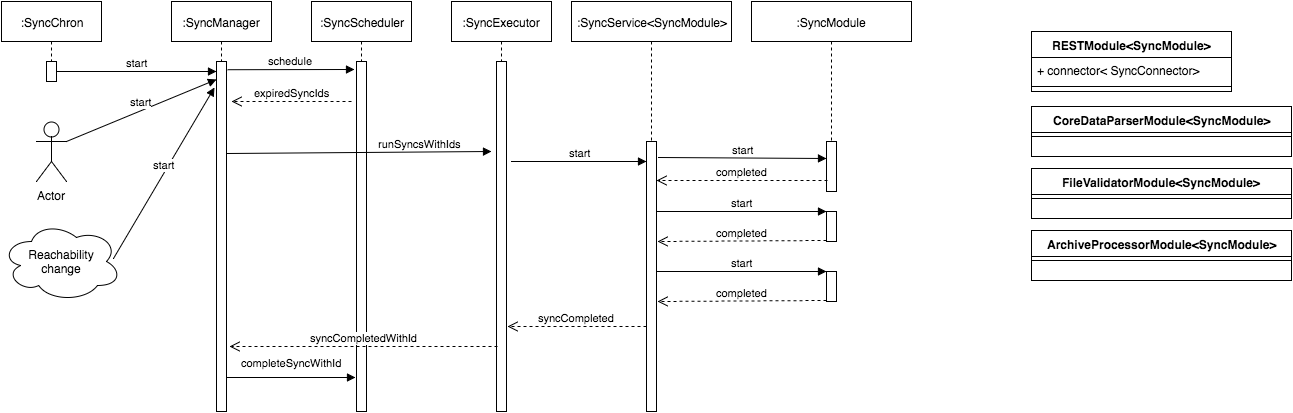

The diagram above was exported from draw.io. Its source (the exported page's mxGraphModel, read from the mxfile embedded in the PNG):
<mxGraphModel dx="777" dy="475" grid="1" gridSize="10" guides="1" tooltips="1" connect="1" arrows="1" fold="1" page="1" pageScale="1" pageWidth="826" pageHeight="1169" background="#ffffff" math="0" shadow="0">
  <root>
    <mxCell id="0" />
    <mxCell id="1" parent="0" />
    <mxCell id="3" value=":SyncChron" style="shape=umlLifeline;perimeter=lifelinePerimeter;whiteSpace=wrap;html=1;container=1;collapsible=0;recursiveResize=0;outlineConnect=0;" vertex="1" parent="1">
      <mxGeometry x="10" y="10" width="100" height="60" as="geometry" />
    </mxCell>
    <mxCell id="5" value="" style="html=1;points=[];perimeter=orthogonalPerimeter;" vertex="1" parent="1">
      <mxGeometry x="55" y="70" width="10" height="20" as="geometry" />
    </mxCell>
    <mxCell id="7916322aa1216aad-5" value=":&lt;span id=&quot;docs-internal-guid-4b711075-5abb-d9e8-65b8-32b8c4370c6f&quot;&gt;&lt;span&gt;SyncScheduler&lt;/span&gt;&lt;/span&gt;" style="shape=umlLifeline;perimeter=lifelinePerimeter;whiteSpace=wrap;html=1;container=1;collapsible=0;recursiveResize=0;outlineConnect=0;" vertex="1" parent="1">
      <mxGeometry x="320" y="10" width="100" height="60" as="geometry" />
    </mxCell>
    <mxCell id="7916322aa1216aad-10" value=":&lt;span id=&quot;docs-internal-guid-4b711075-5abb-d9e8-65b8-32b8c4370c6f&quot;&gt;&lt;span&gt;SyncExecutor&lt;/span&gt;&lt;/span&gt;" style="shape=umlLifeline;perimeter=lifelinePerimeter;whiteSpace=wrap;html=1;container=1;collapsible=0;recursiveResize=0;outlineConnect=0;" vertex="1" parent="1">
      <mxGeometry x="460" y="10" width="100" height="60" as="geometry" />
    </mxCell>
    <mxCell id="7916322aa1216aad-11" value=":&lt;span id=&quot;docs-internal-guid-4b711075-5abb-d9e8-65b8-32b8c4370c6f&quot;&gt;&lt;span&gt;SyncService&amp;lt;SyncModule&amp;gt;&lt;/span&gt;&lt;/span&gt;" style="shape=umlLifeline;perimeter=lifelinePerimeter;whiteSpace=wrap;html=1;container=1;collapsible=0;recursiveResize=0;outlineConnect=0;" vertex="1" parent="1">
      <mxGeometry x="580" y="10" width="160" height="140" as="geometry" />
    </mxCell>
    <mxCell id="4" value=":SyncManager" style="shape=umlLifeline;perimeter=lifelinePerimeter;whiteSpace=wrap;html=1;container=1;collapsible=0;recursiveResize=0;outlineConnect=0;" vertex="1" parent="1">
      <mxGeometry x="180" y="10" width="100" height="60" as="geometry" />
    </mxCell>
    <mxCell id="7916322aa1216aad-15" value="" style="html=1;points=[];perimeter=orthogonalPerimeter;" vertex="1" parent="1">
      <mxGeometry x="225" y="70" width="10" height="350" as="geometry" />
    </mxCell>
    <mxCell id="7916322aa1216aad-23" value="start" style="html=1;verticalAlign=bottom;endArrow=block;" edge="1" parent="1" source="5" target="7916322aa1216aad-15">
      <mxGeometry width="80" relative="1" as="geometry">
        <mxPoint x="10" y="10" as="sourcePoint" />
        <mxPoint x="220" y="78" as="targetPoint" />
      </mxGeometry>
    </mxCell>
    <mxCell id="7916322aa1216aad-24" value="Actor" style="shape=umlActor;verticalLabelPosition=bottom;labelBackgroundColor=#ffffff;verticalAlign=top;html=1;" vertex="1" parent="1">
      <mxGeometry x="45" y="130" width="30" height="60" as="geometry" />
    </mxCell>
    <mxCell id="7916322aa1216aad-25" value="&lt;span&gt;start&lt;/span&gt;" style="html=1;verticalAlign=bottom;endArrow=block;exitX=1;exitY=0.3333333333333333;exitPerimeter=0;entryX=-0.047;entryY=0.052;entryPerimeter=0;" edge="1" parent="1" source="7916322aa1216aad-24" target="7916322aa1216aad-15">
      <mxGeometry width="80" relative="1" as="geometry">
        <mxPoint x="10" y="10" as="sourcePoint" />
        <mxPoint x="220" y="80" as="targetPoint" />
      </mxGeometry>
    </mxCell>
    <mxCell id="7916322aa1216aad-27" value="" style="html=1;points=[];perimeter=orthogonalPerimeter;" vertex="1" parent="1">
      <mxGeometry x="365" y="70" width="10" height="350" as="geometry" />
    </mxCell>
    <mxCell id="7916322aa1216aad-29" value="schedule" style="html=1;verticalAlign=bottom;endArrow=block;exitX=1.133;exitY=0.103;exitPerimeter=0;" edge="1" parent="1">
      <mxGeometry width="80" relative="1" as="geometry">
        <mxPoint x="236.33333333333337" y="78.22222222222223" as="sourcePoint" />
        <mxPoint x="363" y="78" as="targetPoint" />
      </mxGeometry>
    </mxCell>
    <mxCell id="7916322aa1216aad-30" value="expiredSyncIds" style="html=1;verticalAlign=bottom;endArrow=open;dashed=1;endSize=8;" edge="1" parent="1">
      <mxGeometry relative="1" as="geometry">
        <mxPoint x="360" y="110" as="sourcePoint" />
        <mxPoint x="240" y="110" as="targetPoint" />
      </mxGeometry>
    </mxCell>
    <mxCell id="7916322aa1216aad-32" value="" style="html=1;points=[];perimeter=orthogonalPerimeter;" vertex="1" parent="1">
      <mxGeometry x="505" y="70" width="10" height="350" as="geometry" />
    </mxCell>
    <mxCell id="7916322aa1216aad-34" value="runSyncsWithIds" style="html=1;verticalAlign=bottom;endArrow=block;exitX=1.064;exitY=0.264;exitPerimeter=0;" edge="1" parent="1" source="7916322aa1216aad-15">
      <mxGeometry x="0.4619" width="80" relative="1" as="geometry">
        <mxPoint x="110" y="10" as="sourcePoint" />
        <mxPoint x="500" y="160" as="targetPoint" />
        <mxPoint as="offset" />
      </mxGeometry>
    </mxCell>
    <mxCell id="7916322aa1216aad-35" value="" style="html=1;points=[];perimeter=orthogonalPerimeter;" vertex="1" parent="1">
      <mxGeometry x="655" y="150" width="10" height="270" as="geometry" />
    </mxCell>
    <mxCell id="7916322aa1216aad-36" value="start" style="html=1;verticalAlign=bottom;endArrow=block;" edge="1" parent="1" target="7916322aa1216aad-35">
      <mxGeometry width="80" relative="1" as="geometry">
        <mxPoint x="520" y="170" as="sourcePoint" />
        <mxPoint x="390" y="10" as="targetPoint" />
      </mxGeometry>
    </mxCell>
    <mxCell id="7916322aa1216aad-44" value="syncCompleted" style="html=1;verticalAlign=bottom;endArrow=open;dashed=1;endSize=8;exitX=0.008;exitY=0.686;exitPerimeter=0;entryX=1.119;entryY=0.758;entryPerimeter=0;" edge="1" parent="1" source="7916322aa1216aad-35" target="7916322aa1216aad-32">
      <mxGeometry relative="1" as="geometry">
        <mxPoint x="420" y="50" as="sourcePoint" />
        <mxPoint x="340" y="50" as="targetPoint" />
      </mxGeometry>
    </mxCell>
    <mxCell id="7916322aa1216aad-45" value="syncCompletedWithId" style="html=1;verticalAlign=bottom;endArrow=open;dashed=1;endSize=8;exitX=0.078;exitY=0.815;exitPerimeter=0;entryX=1.272;entryY=0.815;entryPerimeter=0;" edge="1" parent="1" source="7916322aa1216aad-32" target="7916322aa1216aad-15">
      <mxGeometry relative="1" as="geometry">
        <mxPoint x="460" y="340" as="sourcePoint" />
        <mxPoint x="180" y="60" as="targetPoint" />
      </mxGeometry>
    </mxCell>
    <mxCell id="7916322aa1216aad-46" value="completeSyncWithId" style="html=1;verticalAlign=bottom;endArrow=block;entryX=-0.089;entryY=0.902;entryPerimeter=0;exitX=1.064;exitY=0.902;exitPerimeter=0;" edge="1" parent="1" source="7916322aa1216aad-15" target="7916322aa1216aad-27">
      <mxGeometry x="0.0019" y="6" width="80" relative="1" as="geometry">
        <mxPoint x="180" y="160" as="sourcePoint" />
        <mxPoint x="260" y="160" as="targetPoint" />
        <mxPoint as="offset" />
      </mxGeometry>
    </mxCell>
    <mxCell id="7e6abfe12e69ac63-5" value="Reachability&lt;div&gt;change&lt;/div&gt;" style="ellipse;shape=cloud;whiteSpace=wrap;html=1;" vertex="1" parent="1">
      <mxGeometry x="10" y="230" width="120" height="80" as="geometry" />
    </mxCell>
    <mxCell id="7e6abfe12e69ac63-7" value="start" style="html=1;verticalAlign=bottom;endArrow=block;entryX=-0.2;entryY=0.074;entryPerimeter=0;exitX=0.933;exitY=0.463;exitPerimeter=0;" edge="1" parent="1" source="7e6abfe12e69ac63-5" target="7916322aa1216aad-15">
      <mxGeometry width="80" relative="1" as="geometry">
        <mxPoint x="10" y="10" as="sourcePoint" />
        <mxPoint x="90" y="10" as="targetPoint" />
      </mxGeometry>
    </mxCell>
    <mxCell id="d358758cbe7de60-5" value=":&lt;span id=&quot;docs-internal-guid-4b711075-5abb-d9e8-65b8-32b8c4370c6f&quot;&gt;&lt;span&gt;SyncModule&lt;/span&gt;&lt;/span&gt;" style="shape=umlLifeline;perimeter=lifelinePerimeter;whiteSpace=wrap;html=1;container=1;collapsible=0;recursiveResize=0;outlineConnect=0;" vertex="1" parent="1">
      <mxGeometry x="760" y="10" width="160" height="140" as="geometry" />
    </mxCell>
    <mxCell id="d358758cbe7de60-6" value="" style="html=1;points=[];perimeter=orthogonalPerimeter;" vertex="1" parent="1">
      <mxGeometry x="835" y="150" width="10" height="50" as="geometry" />
    </mxCell>
    <mxCell id="d358758cbe7de60-7" value="start" style="html=1;verticalAlign=bottom;endArrow=block;exitX=1.2;exitY=0.059;exitPerimeter=0;entryX=0;entryY=0.34;entryPerimeter=0;" edge="1" parent="1" source="7916322aa1216aad-35" target="d358758cbe7de60-6">
      <mxGeometry x="530" y="180" width="80" as="geometry">
        <mxPoint x="530" y="180" as="sourcePoint" />
        <mxPoint x="665" y="180" as="targetPoint" />
      </mxGeometry>
    </mxCell>
    <mxCell id="d358758cbe7de60-8" value="completed" style="html=1;verticalAlign=bottom;endArrow=open;dashed=1;endSize=8;exitX=0.1;exitY=0.775;exitPerimeter=0;" edge="1" parent="1" source="d358758cbe7de60-6" target="7916322aa1216aad-35">
      <mxGeometry x="665" y="190" as="geometry">
        <mxPoint x="804" y="190" as="sourcePoint" />
        <mxPoint x="665" y="190" as="targetPoint" />
      </mxGeometry>
    </mxCell>
    <mxCell id="d358758cbe7de60-12" value="RESTModule&amp;lt;SyncModule&amp;gt;" style="swimlane;html=1;fontStyle=1;align=center;verticalAlign=top;childLayout=stackLayout;horizontal=1;startSize=26;horizontalStack=0;resizeParent=1;resizeLast=0;collapsible=1;marginBottom=0;swimlaneFillColor=#ffffff;" vertex="1" parent="1">
      <mxGeometry x="1040" y="40" width="200" height="60" as="geometry" />
    </mxCell>
    <mxCell id="d358758cbe7de60-13" value="&lt;div&gt;+ connector&amp;lt;&lt;span&gt;&amp;nbsp;SyncConnector&amp;gt;&lt;/span&gt;&lt;/div&gt;" style="text;html=1;strokeColor=none;fillColor=none;align=left;verticalAlign=top;spacingLeft=4;spacingRight=4;whiteSpace=wrap;overflow=hidden;rotatable=0;points=[[0,0.5],[1,0.5]];portConstraint=eastwest;" vertex="1" parent="d358758cbe7de60-12">
      <mxGeometry y="26" width="200" height="24" as="geometry" />
    </mxCell>
    <mxCell id="d358758cbe7de60-14" value="" style="line;html=1;strokeWidth=1;fillColor=none;align=left;verticalAlign=middle;spacingTop=-1;spacingLeft=3;spacingRight=3;rotatable=0;labelPosition=right;points=[];portConstraint=eastwest;" vertex="1" parent="d358758cbe7de60-12">
      <mxGeometry y="50" width="200" height="10" as="geometry" />
    </mxCell>
    <mxCell id="d358758cbe7de60-16" value="CoreDataParserModule&amp;lt;SyncModule&amp;gt;" style="swimlane;html=1;fontStyle=1;align=center;verticalAlign=top;childLayout=stackLayout;horizontal=1;startSize=26;horizontalStack=0;resizeParent=1;resizeLast=0;collapsible=1;marginBottom=0;swimlaneFillColor=#ffffff;" vertex="1" parent="1">
      <mxGeometry x="1040" y="115" width="260" height="50" as="geometry" />
    </mxCell>
    <mxCell id="d358758cbe7de60-18" value="" style="line;html=1;strokeWidth=1;fillColor=none;align=left;verticalAlign=middle;spacingTop=-1;spacingLeft=3;spacingRight=3;rotatable=0;labelPosition=right;points=[];portConstraint=eastwest;" vertex="1" parent="d358758cbe7de60-16">
      <mxGeometry y="26" width="260" height="8" as="geometry" />
    </mxCell>
    <mxCell id="d358758cbe7de60-20" value="FileValidatorModule&amp;lt;SyncModule&amp;gt;" style="swimlane;html=1;fontStyle=1;align=center;verticalAlign=top;childLayout=stackLayout;horizontal=1;startSize=26;horizontalStack=0;resizeParent=1;resizeLast=0;collapsible=1;marginBottom=0;swimlaneFillColor=#ffffff;" vertex="1" parent="1">
      <mxGeometry x="1040" y="177" width="260" height="50" as="geometry" />
    </mxCell>
    <mxCell id="d358758cbe7de60-22" value="" style="line;html=1;strokeWidth=1;fillColor=none;align=left;verticalAlign=middle;spacingTop=-1;spacingLeft=3;spacingRight=3;rotatable=0;labelPosition=right;points=[];portConstraint=eastwest;" vertex="1" parent="d358758cbe7de60-20">
      <mxGeometry y="26" width="260" height="8" as="geometry" />
    </mxCell>
    <mxCell id="5a04d6f37e03c12b-8" value="" style="html=1;points=[];perimeter=orthogonalPerimeter;" vertex="1" parent="1">
      <mxGeometry x="835" y="220" width="10" height="30" as="geometry" />
    </mxCell>
    <mxCell id="5a04d6f37e03c12b-9" value="start" style="html=1;verticalAlign=bottom;endArrow=block;entryX=0;entryY=0;" edge="1" parent="1" source="7916322aa1216aad-35" target="5a04d6f37e03c12b-8">
      <mxGeometry relative="1" as="geometry">
        <mxPoint x="710" y="270" as="sourcePoint" />
      </mxGeometry>
    </mxCell>
    <mxCell id="5a04d6f37e03c12b-10" value="completed" style="html=1;verticalAlign=bottom;endArrow=open;dashed=1;endSize=8;exitX=0;exitY=0.95;entryX=1.1;entryY=0.37;entryPerimeter=0;" edge="1" parent="1" source="5a04d6f37e03c12b-8" target="7916322aa1216aad-35">
      <mxGeometry relative="1" as="geometry">
        <mxPoint x="710" y="346" as="targetPoint" />
      </mxGeometry>
    </mxCell>
    <mxCell id="5a04d6f37e03c12b-16" value="" style="html=1;points=[];perimeter=orthogonalPerimeter;" vertex="1" parent="1">
      <mxGeometry x="835" y="280" width="10" height="30" as="geometry" />
    </mxCell>
    <mxCell id="5a04d6f37e03c12b-17" value="start" style="html=1;verticalAlign=bottom;endArrow=block;entryX=0;entryY=0;" edge="1" parent="1" target="5a04d6f37e03c12b-16">
      <mxGeometry x="665" y="280" as="geometry">
        <mxPoint x="665" y="280" as="sourcePoint" />
      </mxGeometry>
    </mxCell>
    <mxCell id="5a04d6f37e03c12b-18" value="completed" style="html=1;verticalAlign=bottom;endArrow=open;dashed=1;endSize=8;exitX=0;exitY=0.95;entryX=1.1;entryY=0.37;entryPerimeter=0;" edge="1" parent="1" source="5a04d6f37e03c12b-16">
      <mxGeometry x="666" y="309" as="geometry">
        <mxPoint x="666" y="310" as="targetPoint" />
      </mxGeometry>
    </mxCell>
    <mxCell id="3ea1a0b33cf64d55-5" value="ArchiveProcessorModule&amp;lt;SyncModule&amp;gt;" style="swimlane;html=1;fontStyle=1;align=center;verticalAlign=top;childLayout=stackLayout;horizontal=1;startSize=26;horizontalStack=0;resizeParent=1;resizeLast=0;collapsible=1;marginBottom=0;swimlaneFillColor=#ffffff;" vertex="1" parent="1">
      <mxGeometry x="1040" y="239" width="260" height="50" as="geometry" />
    </mxCell>
    <mxCell id="3ea1a0b33cf64d55-6" value="" style="line;html=1;strokeWidth=1;fillColor=none;align=left;verticalAlign=middle;spacingTop=-1;spacingLeft=3;spacingRight=3;rotatable=0;labelPosition=right;points=[];portConstraint=eastwest;" vertex="1" parent="3ea1a0b33cf64d55-5">
      <mxGeometry y="26" width="260" height="8" as="geometry" />
    </mxCell>
  </root>
</mxGraphModel>